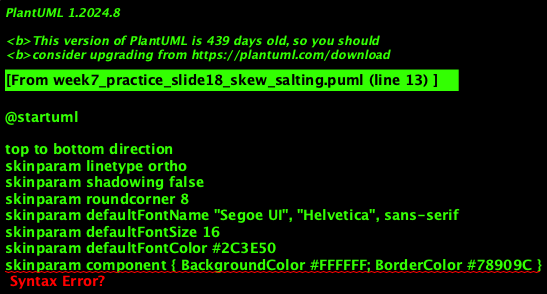

The diagram above was rendered by PlantUML. Its source (embedded in the PNG):
@startuml
'=================================================
' Week 7 Practice: Skew mitigation — Salting flow
'=================================================

top to bottom direction
skinparam linetype ortho
skinparam shadowing false
skinparam roundcorner 8
skinparam defaultFontName "Segoe UI", "Helvetica", sans-serif
skinparam defaultFontSize 16
skinparam defaultFontColor #2C3E50
skinparam component { BackgroundColor #FFFFFF; BorderColor #78909C }
skinparam database { BackgroundColor #ECEFF1; BorderColor #546E7A }
skinparam arrow { Color #607D8B }

component "**Large table (Clicks)**\n<size:10>Emit (user_id-salt, click)</size>" as MAP_L
component "**Small table (Users)**\n<size:10>Replicate: (user_id-1..N, user)</size>" as MAP_S

component "**Reducer 1**\n<size:10>888-1</size>" as R1 <<Tool>>
component "**Reducer 2**\n<size:10>888-2</size>" as R2 <<Tool>>
component "**Reducer N**\n<size:10>888-N</size>" as RN <<Tool>>

MAP_L --> R1
MAP_L --> R2
MAP_L --> RN
MAP_S --> R1
MAP_S --> R2
MAP_S --> RN

note bottom of MAP_S
  Salt and replicate:
  heavy key 888 split
  across N reducers.
end note

@enduml